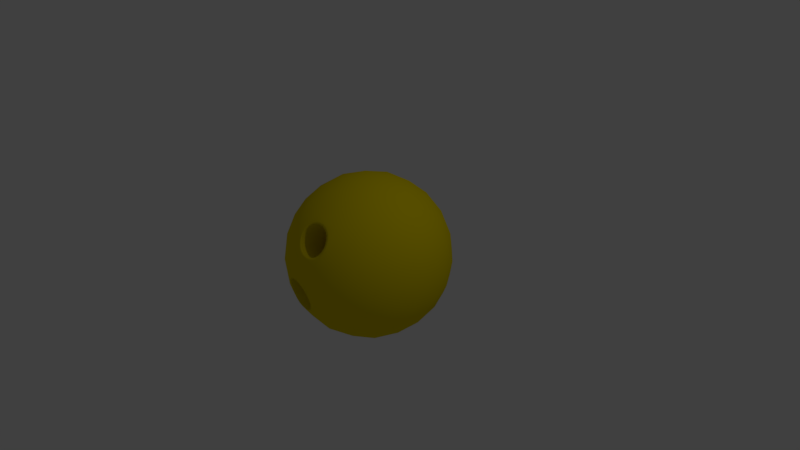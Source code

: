 # Source: Icosphere.blend  (saved by Blender 2.79.0; exported with 4.5.12 LTS)
import bpy
from mathutils import Matrix  # noqa: F401  (used for matrix-valued properties, if any)

bpy.ops.wm.read_factory_settings(use_empty=True)
scene = bpy.context.scene
scene.name = 'Scene'

# ---- collections
col_collection_1 = bpy.data.collections.new('Collection 1'); scene.collection.children.link(col_collection_1)

# ---- materials (node trees are filled in below, after node groups)
mat_bowlingball = bpy.data.materials.new('BowlingBall')
mat_bowlingball.alpha_threshold = 0.0
mat_bowlingball.use_transparent_shadow = False
mat_bowlingball.diffuse_color = (0.8, 0.636, 0.0, 1.0)
mat_bowlingball.roughness = 0.5

# ---- material node trees

# ---- world
world_world = bpy.data.worlds.new('World'); scene.world = world_world
world_world.color = (0.05088, 0.05088, 0.05088)
world_world.use_sun_shadow = False
world_world.sun_shadow_jitter_overblur = 0.0
world_world.cycles.sampling_method = 'MANUAL'

# ---- cameras
cam_camera = bpy.data.cameras.new('Camera')
cam_camera.clip_end = 100.0
cam_camera.lens = 35.0
cam_camera.sensor_width = 32.0
cam_camera.sensor_height = 18.0
cam_camera.ortho_scale = 7.314
cam_camera.dof.focus_distance = 0.0
cam_camera.dof.aperture_fstop = 128.0

# ---- lights
light_lamp = bpy.data.lights.new('Lamp', 'POINT')
light_lamp.transmission_factor = 0.0
light_lamp.cutoff_distance = 30.0
light_lamp.energy = 100.0
light_lamp.shadow_buffer_clip_start = 1.001
light_lamp.shadow_soft_size = 0.1
light_lamp.shadow_maximum_resolution = 0.006
light_lamp.use_absolute_resolution = True

# ---- meshes
me_icosphere = bpy.data.meshes.new('Icosphere')
me_icosphere.from_pydata([(0.0, 0.0, -1.0), (0.7236, -0.5257, -0.4472), (-0.2701, -0.86, -0.437), (-0.8944, 0.0, -0.4472), (-0.2764, 0.8506, -0.4472), (0.7236, 0.5257, -0.4472), (0.2513, -0.8553, 0.4547), (-0.7236, -0.5257, 0.4472), (-0.7236, 0.5257, 0.4472), (0.2764, 0.8506, 0.4472), (0.8944, 0.0, 0.4472), (0.0, 0.0, 1.0), (-0.2328, -0.7166, -0.6575), (-0.1625, -0.5, -0.8507), (-0.07761, -0.2389, -0.9679), (0.2032, -0.1476, -0.9679), (0.4253, -0.309, -0.8507), (0.6095, -0.4429, -0.6575), (0.5319, -0.6817, -0.5023), (0.2629, -0.809, -0.5257), (-0.05295, -0.8805, -0.4522), (0.8127, 0.2952, -0.5023), (0.8506, 0.0, -0.5257), (0.8127, -0.2952, -0.5023), (0.2032, 0.1476, -0.9679), (0.4253, 0.309, -0.8507), (0.6095, 0.4429, -0.6575), (-0.7534, 0.0, -0.6575), (-0.5257, 0.0, -0.8507), (-0.2511, 0.0, -0.9679), (-0.484, -0.7166, -0.5023), (-0.6882, -0.5, -0.5257), (-0.8311, -0.2389, -0.5023), (-0.2328, 0.7166, -0.6575), (-0.1625, 0.5, -0.8507), (-0.07761, 0.2389, -0.9679), (-0.8311, 0.2389, -0.5023), (-0.6882, 0.5, -0.5257), (-0.484, 0.7166, -0.5023), (-0.02964, 0.8642, -0.5023), (0.2629, 0.809, -0.5257), (0.5319, 0.6817, -0.5023), (0.9566, -0.1476, 0.2511), (0.9511, -0.309, -1.752e-08), (0.8607, -0.4429, -0.2512), (0.8607, 0.4429, -0.2512), (0.9511, 0.309, 1.752e-08), (0.9566, 0.1476, 0.2511), (0.1242, -0.9334, 0.3088), (-0.03565, -0.9867, -0.05768), (0.6872, -0.6817, -0.2512), (0.5878, -0.809, 1.752e-08), (0.436, -0.8642, 0.2512), (-0.8607, -0.4429, 0.2512), (-0.9566, -0.1476, -0.2511), (-0.3807, -0.8805, -0.2496), (-0.5878, -0.809, 1.752e-08), (-0.6872, -0.6817, 0.2512), (-0.6872, 0.6817, 0.2512), (-0.5878, 0.809, -1.752e-08), (-0.436, 0.8642, -0.2512), (-0.9566, 0.1476, -0.2511), (-0.9511, 0.309, 1.752e-08), (-0.8607, 0.4429, 0.2512), (0.436, 0.8642, 0.2512), (0.5878, 0.809, -1.752e-08), (0.6872, 0.6817, -0.2512), (-0.1552, 0.9554, -0.2512), (0.0, 1.0, 1.752e-08), (0.1552, 0.9554, 0.2512), (0.8311, -0.2389, 0.5023), (0.6882, -0.5, 0.5257), (0.484, -0.7166, 0.5023), (-0.2629, -0.809, 0.5257), (-0.5319, -0.6817, 0.5023), (-0.8127, -0.2952, 0.5023), (-0.8506, 0.0, 0.5257), (-0.8127, 0.2952, 0.5023), (-0.5319, 0.6817, 0.5023), (-0.2629, 0.809, 0.5257), (0.02964, 0.8642, 0.5023), (0.484, 0.7166, 0.5023), (0.6882, 0.5, 0.5257), (0.8311, 0.2389, 0.5023), (0.07761, -0.2389, 0.9679), (0.1625, -0.5, 0.8507), (0.184, -0.7495, 0.6216), (0.7534, 0.0, 0.6575), (0.5257, 0.0, 0.8507), (0.2511, 0.0, 0.9679), (-0.2032, -0.1476, 0.9679), (-0.4253, -0.309, 0.8507), (-0.6095, -0.4429, 0.6575), (-0.2032, 0.1476, 0.9679), (-0.4253, 0.309, 0.8507), (-0.6095, 0.4429, 0.6575), (0.07761, 0.2389, 0.9679), (0.1625, 0.5, 0.8507), (0.2328, 0.7166, 0.6575), (0.3618, 0.2629, 0.8944), (0.6382, 0.2629, 0.7236), (0.4472, 0.5257, 0.7236), (-0.1382, 0.4253, 0.8944), (-0.05279, 0.6882, 0.7236), (-0.3618, 0.5878, 0.7236), (-0.4472, 0.0, 0.8944), (-0.6708, 0.1625, 0.7236), (-0.6708, -0.1625, 0.7236), (-0.1382, -0.4253, 0.8944), (-0.3618, -0.5878, 0.7236), (-0.03144, -0.7304, 0.668), (0.3618, -0.2629, 0.8944), (0.4472, -0.5257, 0.7236), (0.6382, -0.2629, 0.7236), (0.8618, 0.4253, 0.2764), (0.809, 0.5878, 0.0), (0.6708, 0.6882, 0.2764), (-0.1382, 0.9511, 0.2764), (-0.309, 0.9511, -4.92e-07), (-0.4472, 0.8506, 0.2764), (-0.9472, 0.1625, 0.2764), (-1.0, -3.608e-07, 6.232e-07), (-0.9472, -0.1625, 0.2764), (-0.4472, -0.8506, 0.2764), (-0.2767, -0.9494, -0.05314), (-0.1382, -0.9511, 0.2764), (0.6708, -0.6882, 0.2764), (0.809, -0.5878, -1.902e-06), (0.8618, -0.4253, 0.2764), (0.309, 0.9511, -2.615e-14), (0.4472, 0.8506, -0.2764), (0.1382, 0.9511, -0.2764), (-0.809, 0.5878, -7.845e-14), (-0.6708, 0.6882, -0.2764), (-0.8618, 0.4253, -0.2764), (-0.809, -0.5878, 8.031e-14), (-0.8618, -0.4253, -0.2764), (-0.6708, -0.6882, -0.2764), (0.309, -0.9511, 2.802e-14), (0.1382, -0.9511, -0.2764), (0.4472, -0.8506, -0.2764), (1.0, 0.0, 0.0), (0.9472, -0.1625, -0.2764), (0.9472, 0.1625, -0.2764), (0.3618, 0.5878, -0.7236), (0.1382, 0.4253, -0.8944), (0.05279, 0.6882, -0.7236), (-0.4472, 0.5257, -0.7236), (-0.3618, 0.2629, -0.8944), (-0.6382, 0.2629, -0.7236), (-0.6382, -0.2629, -0.7236), (-0.3618, -0.2629, -0.8944), (-0.4472, -0.5257, -0.7236), (0.6708, 0.1625, -0.7236), (0.6708, -0.1625, -0.7236), (0.4472, -7.38e-07, -0.8944), (0.05279, -0.6882, -0.7236), (0.1382, -0.4253, -0.8944), (0.3618, -0.5878, -0.7236), (0.8981, 0.1286, 0.2512), (0.8022, 0.4238, -0.2511), (0.7588, 0.5715, 3.365e-07), (0.8116, 0.409, 0.2764), (0.9498, -0.01632, -2.867e-07), (0.897, 0.1461, -0.2764), (0.2328, -0.7166, 0.6575), (0.2764, -0.8506, 0.4472), (0.1552, -0.9554, 0.2512), (-0.05279, -0.6882, 0.7236), (-0.1847, -0.8219, 0.5184), (-0.09575, -0.9283, 0.3313), (0.1895, -0.7794, 0.5818), (0.2122, -0.8019, 0.5467), (0.2245, -0.8292, 0.5034), (0.2082, -0.8793, 0.4182), (0.1801, -0.9005, 0.379), (0.1453, -0.9154, 0.3504), (0.02183, -0.7422, 0.6524), (0.07542, -0.743, 0.6479), (0.1264, -0.7512, 0.6303), (-0.06785, -0.7588, 0.6291), (-0.1121, -0.779, 0.597), (-0.1427, -0.804, 0.5552), (-0.158, -0.8511, 0.475), (-0.1447, -0.8791, 0.4267), (-0.1149, -0.9035, 0.3829), (-0.03907, -0.9296, 0.3336), (0.01308, -0.9349, 0.3215), (0.06754, -0.9323, 0.3222), (0.2532, -0.8242, 0.5037), (0.2229, -0.8562, 0.4607), (0.1624, -0.9232, 0.3283), (0.1127, -0.9239, 0.3336), (0.1399, -0.7345, 0.6499), (0.1647, -0.7641, 0.6056), (-0.169, -0.795, 0.5638), (-0.1562, -0.8271, 0.516), (-0.1374, -0.9095, 0.3655), (-0.07872, -0.9197, 0.3531), (0.07224, -0.9428, 0.2956), (0.2131, -0.7673, 0.5936), (0.239, -0.7929, 0.5532), (0.2345, -0.8818, 0.4059), (0.2023, -0.9059, 0.361), (-0.02276, -0.7475, 0.6462), (0.02029, -0.7242, 0.6752), (0.08161, -0.725, 0.6699), (-0.08342, -0.7434, 0.6482), (-0.134, -0.7662, 0.6113), (-0.1868, -0.8496, 0.4709), (-0.1715, -0.8814, 0.4155), (-0.04974, -0.9397, 0.3085), (0.009934, -0.9456, 0.2946), (0.2115, -0.3541, 0.1677), (0.01826, -0.362, 0.2093), (-0.1676, -0.3249, 0.223), (-0.03414, -0.2453, 0.3532), (0.1533, -0.2619, 0.3126), (-0.09011, -0.4175, 0.06016), (0.1013, -0.4218, 0.04066), (0.2131, -0.3271, 0.2104), (0.1339, -0.4133, 0.05744), (0.115, -0.2491, 0.3373), (-0.1541, -0.3018, 0.2623), (-0.1262, -0.4014, 0.08995), (0.05616, -0.4302, 0.02927), (0.1781, -0.2773, 0.2888), (0.2008, -0.2997, 0.2537), (0.1969, -0.3771, 0.1252), (0.1687, -0.3983, 0.086), (0.01044, -0.2401, 0.3594), (0.06404, -0.2409, 0.3549), (-0.07923, -0.2567, 0.3361), (-0.1235, -0.2768, 0.304), (-0.1694, -0.349, 0.1821), (-0.156, -0.3769, 0.1337), (-0.05045, -0.4275, 0.04057), (0.001698, -0.4327, 0.02847), (-0.02964, -0.8642, -0.5023), (-0.2764, -0.8506, -0.4472), (-0.436, -0.8642, -0.2512), (-0.309, -0.9511, -7.872e-07), (0.0, -1.0, -1.752e-08), (0.07623, -0.9494, -0.2713), (-0.1021, -0.8804, -0.4444), (-0.1526, -0.8737, -0.4493), (-0.2086, -0.8696, -0.4403), (-0.3005, -0.8696, -0.3835), (-0.3336, -0.8737, -0.3375), (-0.3519, -0.8804, -0.2901), (-0.3544, -0.9013, -0.2009), (-0.3353, -0.9185, -0.1476), (-0.3019, -0.9357, -0.1029), (-0.2167, -0.9625, -0.05343), (-0.1554, -0.9743, -0.04586), (-0.09475, -0.9812, -0.05632), (-0.008, -0.9812, -0.1099), (0.02849, -0.9743, -0.1595), (0.04914, -0.9625, -0.2177), (0.043, -0.9357, -0.3161), (0.01791, -0.9185, -0.3659), (-0.02118, -0.9012, -0.4068), (-0.2146, -0.8601, -0.4616), (-0.2584, -0.8694, -0.4181), (-0.374, -0.8722, -0.2946), (-0.3578, -0.8876, -0.2503), (-0.3187, -0.9338, -0.08565), (-0.2645, -0.9495, -0.07392), (-0.08785, -0.9845, -0.03344), (-0.04816, -0.983, -0.07793), (0.07282, -0.9638, -0.2132), (0.05219, -0.9495, -0.2697), (-0.005361, -0.8956, -0.4241), (-0.06385, -0.8876, -0.4319), (-0.09624, -0.8722, -0.4663), (-0.1524, -0.8646, -0.4716), (-0.3169, -0.8601, -0.3984), (-0.3536, -0.8646, -0.3473), (-0.3769, -0.8956, -0.1945), (-0.3557, -0.9146, -0.1353), (-0.2233, -0.9638, -0.03022), (-0.1552, -0.9768, -0.0218), (0.009381, -0.9845, -0.09353), (0.0499, -0.9768, -0.1485), (0.06591, -0.9338, -0.3233), (0.03805, -0.9146, -0.3786), (-0.8773, -0.4201, 0.2078), (-0.2238, -0.6482, -0.3622), (-0.0136, -0.7618, -0.022), (-0.3232, -0.6664, -0.1943), (-0.23, -0.7283, -0.01799), (0.08676, -0.7283, -0.2137), (-0.02928, -0.6664, -0.376), (-0.174, -0.6484, -0.3843), (-0.3173, -0.6592, -0.2342), (-0.2674, -0.7145, -0.04697), (-0.06018, -0.76, -0.0003941), (0.0837, -0.7413, -0.1618), (0.01338, -0.6801, -0.3509), (-0.06754, -0.6592, -0.3885), (-0.1181, -0.6525, -0.3934), (-0.2659, -0.6484, -0.3275), (-0.299, -0.6525, -0.2815), (-0.3198, -0.6801, -0.1449), (-0.3007, -0.6973, -0.09169), (-0.1822, -0.7413, 0.002499), (-0.1208, -0.7531, 0.01007), (0.02656, -0.76, -0.054), (0.06305, -0.7531, -0.1036), (0.07756, -0.7145, -0.2601), (0.05247, -0.6973, -0.31), (-0.1207, -0.7342, -0.1952), (-0.9566, -0.1758, -0.2078), (-0.9894, -0.06463, -7.108e-06), (-0.9476, -0.1931, 0.2185), (-0.8384, -0.5292, 7.538e-06), (-0.8801, -0.4008, -0.2185), (-1.001, -0.0004726, 6.486e-07), (-0.9487, -0.1629, 0.2764), (-0.9581, -0.1481, -0.2511), (-0.8622, -0.4433, 0.2512), (-0.8633, -0.4258, -0.2764), (-0.8105, -0.5883, 2.539e-08), (-0.9868, -0.07204, 0.06134), (-0.9779, -0.09928, 0.1284), (-0.9634, -0.1442, 0.184), (-0.9881, -0.07088, -0.05521), (-0.9818, -0.09312, -0.1162), (-0.9704, -0.1312, -0.1703), (-0.9322, -0.2429, 0.2375), (-0.913, -0.3049, 0.2441), (-0.8934, -0.3681, 0.2328), (-0.9392, -0.2273, -0.2328), (-0.9179, -0.29, -0.2441), (-0.897, -0.3514, -0.2375), (-0.8622, -0.4643, 0.1703), (-0.8491, -0.5018, 0.1162), (-0.8411, -0.5235, 0.05521), (-0.8407, -0.5218, -0.06134), (-0.8495, -0.4945, -0.1284), (-0.8641, -0.4496, -0.184), (-0.9844, -0.09434, -0.0001661), (-0.8518, -0.5023, 0.0001666), (-0.9616, -0.1645, 0.1618), (-0.9679, -0.153, -0.1496), (-0.9003, -0.361, 0.2043), (-0.9033, -0.3465, -0.2085), (-0.8543, -0.4973, 0.04813), (-0.8747, -0.4322, -0.1618), (-0.9823, -0.1008, 0.05353), (-0.9747, -0.1249, 0.1127), (-0.9835, -0.0998, -0.04813), (-0.9781, -0.1194, -0.1019), (-0.9345, -0.2506, 0.2085), (-0.9177, -0.3053, 0.2143), (-0.9405, -0.2371, -0.2043), (-0.9219, -0.2924, -0.2143), (-0.873, -0.4451, 0.1496), (-0.8615, -0.4783, 0.1019), (-0.854, -0.4958, -0.05353), (-0.8619, -0.4718, -0.1127), (-0.9477, -0.2072, 0.1919), (-0.9557, -0.192, -0.1824), (-0.886, -0.4064, 0.1824), (-0.8885, -0.3894, -0.1919), (0.2291, -0.0441, 0.1824), (0.1626, 0.05283, 3.13e-08), (0.1594, 0.1703, -0.1824), (0.1307, 0.268, -0.0001661), (0.1674, 0.1551, 0.1919), (0.2633, -0.14, 0.0001666), (0.2266, -0.02706, -0.1919), (0.1535, 0.1978, 0.1618), (0.1472, 0.2093, -0.1496), (0.2148, 0.001327, 0.2043), (0.2118, 0.01579, -0.2085), (0.2608, -0.135, 0.04813), (0.2404, -0.06985, -0.1618), (0.1328, 0.2615, 0.05353), (0.1405, 0.2374, 0.1127), (0.1316, 0.2625, -0.04813), (0.137, 0.2429, -0.1019), (0.1806, 0.1117, 0.2085), (0.1974, 0.057, 0.2143), (0.1746, 0.1252, -0.2043), (0.1932, 0.0699, -0.2143), (0.2421, -0.08282, 0.1496), (0.2536, -0.116, 0.1019), (0.2611, -0.1335, -0.05353), (0.2532, -0.1095, -0.1127)], [], [(0, 15, 14), (1, 17, 23), (0, 14, 29), (0, 29, 35), (0, 35, 24), (1, 23, 44), (256, 269, 288, 307), (3, 32, 54), (4, 38, 60), (5, 41, 66), (1, 44, 50), (269, 255, 296, 288), (3, 54, 61), (4, 60, 67), (5, 66, 45), (166, 72, 165), (7, 74, 92), (8, 77, 95), (9, 80, 98), (10, 83, 87), (89, 96, 11), (88, 99, 89), (87, 100, 88), (89, 99, 96), (99, 97, 96), (88, 100, 99), (100, 101, 99), (99, 101, 97), (101, 98, 97), (87, 83, 100), (83, 82, 100), (100, 82, 101), (82, 81, 101), (101, 81, 98), (81, 9, 98), (96, 93, 11), (97, 102, 96), (98, 103, 97), (96, 102, 93), (102, 94, 93), (97, 103, 102), (103, 104, 102), (102, 104, 94), (104, 95, 94), (98, 80, 103), (80, 79, 103), (103, 79, 104), (79, 78, 104), (104, 78, 95), (78, 8, 95), (93, 90, 11), (94, 105, 93), (95, 106, 94), (93, 105, 90), (105, 91, 90), (94, 106, 105), (106, 107, 105), (105, 107, 91), (107, 92, 91), (95, 77, 106), (77, 76, 106), (106, 76, 107), (76, 75, 107), (107, 75, 92), (75, 7, 92), (90, 84, 11), (91, 108, 90), (92, 109, 91), (90, 108, 84), (108, 85, 84), (91, 109, 108), (109, 168, 108), (108, 168, 85), (168, 165, 85), (92, 74, 109), (74, 73, 109), (109, 73, 168), (194, 179, 222, 217), (174, 190, 213, 228), (180, 181, 233, 232), (84, 89, 11), (85, 111, 84), (165, 112, 85), (84, 111, 89), (111, 88, 89), (85, 112, 111), (112, 113, 111), (111, 113, 88), (113, 87, 88), (165, 72, 112), (72, 71, 112), (112, 71, 113), (71, 70, 113), (113, 70, 87), (70, 10, 87), (47, 83, 10), (46, 114, 47), (45, 115, 46), (47, 114, 83), (114, 82, 83), (46, 115, 114), (115, 116, 114), (114, 116, 82), (116, 81, 82), (45, 66, 115), (66, 65, 115), (115, 65, 116), (65, 64, 116), (116, 64, 81), (64, 9, 81), (69, 80, 9), (68, 117, 69), (67, 118, 68), (69, 117, 80), (117, 79, 80), (68, 118, 117), (118, 119, 117), (117, 119, 79), (119, 78, 79), (67, 60, 118), (60, 59, 118), (118, 59, 119), (59, 58, 119), (119, 58, 78), (58, 8, 78), (63, 77, 8), (62, 120, 63), (61, 121, 62), (63, 120, 77), (120, 76, 77), (62, 121, 120), (121, 122, 120), (120, 122, 76), (122, 75, 76), (61, 54, 121), (53, 122, 162, 159), (122, 121, 161, 162), (136, 135, 163, 164), (122, 53, 75), (53, 7, 75), (57, 74, 7), (56, 123, 57), (240, 241, 56), (57, 123, 74), (123, 73, 74), (56, 241, 123), (241, 125, 123), (123, 125, 73), (192, 176, 221, 219), (248, 247, 301, 302), (255, 254, 306, 296), (241, 242, 125), (242, 167, 125), (187, 188, 225, 237), (173, 172, 227, 220), (52, 72, 166), (51, 126, 52), (50, 127, 51), (52, 126, 72), (126, 71, 72), (51, 127, 126), (127, 128, 126), (126, 128, 71), (128, 70, 71), (50, 44, 127), (44, 43, 127), (127, 43, 128), (43, 42, 128), (128, 42, 70), (42, 10, 70), (64, 69, 9), (65, 129, 64), (66, 130, 65), (64, 129, 69), (129, 68, 69), (65, 130, 129), (130, 131, 129), (129, 131, 68), (131, 67, 68), (66, 41, 130), (41, 40, 130), (130, 40, 131), (40, 39, 131), (131, 39, 67), (39, 4, 67), (58, 63, 8), (59, 132, 58), (60, 133, 59), (58, 132, 63), (132, 62, 63), (59, 133, 132), (133, 134, 132), (132, 134, 62), (134, 61, 62), (60, 38, 133), (38, 37, 133), (133, 37, 134), (37, 36, 134), (134, 36, 61), (36, 3, 61), (53, 57, 7), (121, 54, 160, 161), (54, 136, 164, 160), (53, 135, 57), (135, 56, 57), (135, 53, 159, 163), (136, 137, 135), (135, 137, 56), (137, 240, 56), (54, 32, 136), (32, 31, 136), (136, 31, 137), (31, 30, 137), (137, 30, 240), (30, 239, 240), (167, 52, 166), (242, 138, 167), (267, 252, 295, 290), (167, 138, 52), (138, 51, 52), (242, 139, 138), (139, 140, 138), (138, 140, 51), (140, 50, 51), (247, 263, 287, 301), (238, 19, 139), (139, 19, 140), (19, 18, 140), (140, 18, 50), (18, 1, 50), (42, 47, 10), (43, 141, 42), (44, 142, 43), (42, 141, 47), (141, 46, 47), (43, 142, 141), (142, 143, 141), (141, 143, 46), (143, 45, 46), (44, 23, 142), (23, 22, 142), (142, 22, 143), (22, 21, 143), (143, 21, 45), (21, 5, 45), (26, 41, 5), (25, 144, 26), (24, 145, 25), (26, 144, 41), (144, 40, 41), (25, 145, 144), (145, 146, 144), (144, 146, 40), (146, 39, 40), (24, 35, 145), (35, 34, 145), (145, 34, 146), (34, 33, 146), (146, 33, 39), (33, 4, 39), (33, 38, 4), (34, 147, 33), (35, 148, 34), (33, 147, 38), (147, 37, 38), (34, 148, 147), (148, 149, 147), (147, 149, 37), (149, 36, 37), (35, 29, 148), (29, 28, 148), (148, 28, 149), (28, 27, 149), (149, 27, 36), (27, 3, 36), (27, 32, 3), (28, 150, 27), (29, 151, 28), (27, 150, 32), (150, 31, 32), (28, 151, 150), (151, 152, 150), (150, 152, 31), (152, 30, 31), (29, 14, 151), (14, 13, 151), (151, 13, 152), (13, 12, 152), (152, 12, 30), (12, 239, 30), (21, 26, 5), (22, 153, 21), (23, 154, 22), (21, 153, 26), (153, 25, 26), (22, 154, 153), (154, 155, 153), (153, 155, 25), (155, 24, 25), (23, 17, 154), (17, 16, 154), (154, 16, 155), (16, 15, 155), (155, 15, 24), (15, 0, 24), (12, 238, 239), (13, 156, 12), (14, 157, 13), (12, 156, 238), (156, 19, 238), (13, 157, 156), (157, 158, 156), (156, 158, 19), (158, 18, 19), (14, 15, 157), (15, 16, 157), (157, 16, 158), (16, 17, 158), (158, 17, 18), (17, 1, 18), (86, 200, 201, 189, 6, 166, 165), (6, 202, 203, 191, 48, 167, 166), (110, 205, 206, 193, 86, 165, 168), (169, 195, 208, 207, 110, 168, 73), (170, 197, 210, 209, 169, 73, 125), (48, 199, 212, 211, 170, 125, 167), (173, 190, 6, 189), (176, 192, 48, 191), (179, 194, 86, 193), (196, 182, 195, 169), (198, 185, 197, 170), (192, 188, 199, 48), (194, 171, 200, 86), (171, 172, 201, 200), (172, 173, 189, 201), (190, 174, 202, 6), (174, 175, 203, 202), (175, 176, 191, 203), (204, 177, 205, 110), (177, 178, 206, 205), (178, 179, 193, 206), (180, 204, 110, 207), (181, 180, 207, 208), (182, 181, 208, 195), (183, 196, 169, 209), (184, 183, 209, 210), (185, 184, 210, 197), (186, 198, 170, 211), (187, 186, 211, 212), (188, 187, 212, 199), (215, 214, 216, 232, 233, 223), (216, 214, 217, 222, 231, 230), (214, 213, 220, 227, 226, 217), (218, 214, 215, 234, 235, 224), (218, 236, 237, 225, 219, 214), (219, 221, 229, 228, 213, 214), (181, 182, 223, 233), (175, 174, 228, 229), (182, 196, 215, 223), (196, 183, 234, 215), (176, 175, 229, 221), (185, 198, 218, 224), (183, 184, 235, 234), (177, 204, 216, 230), (188, 192, 219, 225), (184, 185, 224, 235), (178, 177, 230, 231), (171, 194, 217, 226), (198, 186, 236, 218), (179, 178, 231, 222), (172, 171, 226, 227), (186, 187, 237, 236), (190, 173, 220, 213), (204, 180, 232, 216), (20, 274, 275, 262, 2, 239, 238), (2, 276, 277, 264, 55, 240, 239), (55, 278, 279, 266, 124, 241, 240), (124, 280, 281, 268, 49, 242, 241), (49, 282, 283, 270, 243, 139, 242), (243, 284, 285, 272, 20, 238, 139), (246, 263, 2, 262), (249, 265, 55, 264), (252, 267, 124, 266), (255, 269, 49, 268), (258, 271, 243, 270), (261, 273, 20, 272), (273, 244, 274, 20), (244, 245, 275, 274), (245, 246, 262, 275), (263, 247, 276, 2), (247, 248, 277, 276), (248, 249, 264, 277), (265, 250, 278, 55), (250, 251, 279, 278), (251, 252, 266, 279), (267, 253, 280, 124), (253, 254, 281, 280), (254, 255, 268, 281), (269, 256, 282, 49), (256, 257, 283, 282), (257, 258, 270, 283), (271, 259, 284, 243), (259, 260, 285, 284), (260, 261, 272, 285), (249, 248, 302, 294), (271, 258, 297, 291), (257, 256, 307, 308), (250, 265, 289, 303), (273, 261, 298, 292), (258, 257, 308, 297), (251, 250, 303, 304), (244, 273, 292, 299), (259, 271, 291, 309), (252, 251, 304, 295), (245, 244, 299, 300), (260, 259, 309, 310), (263, 246, 293, 287), (253, 267, 290, 305), (246, 245, 300, 293), (261, 260, 310, 298), (265, 249, 294, 289), (254, 253, 305, 306), (161, 160, 319, 317), (163, 159, 320, 322), (164, 163, 322, 321), (162, 161, 317, 318), (159, 162, 318, 320), (160, 164, 321, 319), (287, 293, 300, 299, 292, 311), (287, 311, 289, 294, 302, 301), (289, 311, 290, 295, 304, 303), (311, 288, 296, 306, 305, 290), (311, 291, 297, 308, 307, 288), (311, 292, 298, 310, 309, 291), (313, 323, 324, 325, 314, 318, 317), (312, 328, 327, 326, 313, 317, 319), (314, 329, 330, 331, 286, 320, 318), (316, 334, 333, 332, 312, 319, 321), (286, 335, 336, 337, 315, 322, 320), (315, 338, 339, 340, 316, 321, 322), (348, 360, 389, 377), (343, 350, 379, 372), (362, 355, 384, 367), (361, 343, 372, 369), (360, 359, 388, 389), (350, 349, 378, 379), (343, 361, 314, 325), (362, 344, 328, 312), (345, 363, 286, 331), (364, 346, 334, 316), (347, 342, 315, 337), (348, 364, 316, 340), (341, 349, 323, 313), (349, 350, 324, 323), (350, 343, 325, 324), (351, 341, 313, 326), (352, 351, 326, 327), (344, 352, 327, 328), (361, 353, 329, 314), (353, 354, 330, 329), (354, 345, 331, 330), (355, 362, 312, 332), (356, 355, 332, 333), (346, 356, 333, 334), (363, 357, 335, 286), (357, 358, 336, 335), (358, 347, 337, 336), (342, 359, 338, 315), (359, 360, 339, 338), (360, 348, 340, 339), (367, 366, 368, 380, 381, 373), (368, 366, 369, 372, 379, 378), (366, 365, 374, 383, 382, 369), (366, 370, 376, 387, 386, 365), (367, 384, 385, 375, 371, 366), (366, 371, 377, 389, 388, 370), (344, 362, 367, 373), (355, 356, 385, 384), (341, 351, 380, 368), (363, 345, 374, 365), (356, 346, 375, 385), (351, 352, 381, 380), (346, 364, 371, 375), (357, 363, 365, 386), (352, 344, 373, 381), (342, 347, 376, 370), (358, 357, 386, 387), (353, 361, 369, 382), (364, 348, 377, 371), (347, 358, 387, 376), (354, 353, 382, 383), (349, 341, 368, 378), (359, 342, 370, 388), (345, 354, 383, 374)])
me_icosphere.polygons.foreach_set('use_smooth', [True] * 494)
me_icosphere.materials.append(mat_bowlingball)
me_icosphere.use_remesh_preserve_volume = False
me_icosphere.use_remesh_preserve_attributes = False
me_icosphere.use_mirror_vertex_groups = False
me_icosphere.update()

# ---- objects
ob_icosphere = bpy.data.objects.new('Icosphere', me_icosphere)
ob_lamp = bpy.data.objects.new('Lamp', light_lamp)
ob_camera = bpy.data.objects.new('Camera', cam_camera)

# ---- transforms, parenting, visibility, modifiers, constraints
ob_icosphere.location = (0.0, 0.0, 0.0)
ob_icosphere.scale = (1.079, 1.079, 1.079)
ob_icosphere.lineart.crease_threshold = 0.0
ob_lamp.location = (4.076, 1.005, 5.904)
ob_lamp.rotation_euler = (0.6503, 0.05522, 1.866)
ob_lamp.lock_rotations_4d = False
ob_lamp.empty_display_type = 'ARROWS'
ob_lamp.color = (0.0, 0.0, 0.0, 0.0)
ob_lamp.lineart.crease_threshold = 0.0
ob_camera.location = (7.481, -6.508, 5.344)
ob_camera.rotation_euler = (1.109, 0.0, 0.8149)
ob_camera.lock_rotations_4d = False
ob_camera.empty_display_type = 'ARROWS'
ob_camera.color = (0.0, 0.0, 0.0, 0.0)
ob_camera.display_type = 'WIRE'
ob_camera.lineart.crease_threshold = 0.0

# ---- collection membership
col_collection_1.objects.link(ob_icosphere)
col_collection_1.objects.link(ob_lamp)
col_collection_1.objects.link(ob_camera)

# ---- scene / render settings (as saved in the file)
scene.camera = ob_camera
scene.frame_start = 1; scene.frame_end = 250; scene.frame_set(1)
scene.render.engine = 'BLENDER_EEVEE_NEXT'
scene.render.resolution_percentage = 50
scene.render.dither_intensity = 0.0
scene.cycles.use_denoising = False
scene.cycles.samples = 128
scene.cycles.sampling_pattern = 'TABULATED_SOBOL'
scene.cycles.use_adaptive_sampling = False
scene.cycles.use_light_tree = False
scene.cycles.blur_glossy = 0.0
scene.cycles.sample_clamp_indirect = 0.0
scene.view_settings.view_transform = 'Standard'
bpy.context.view_layer.update()

